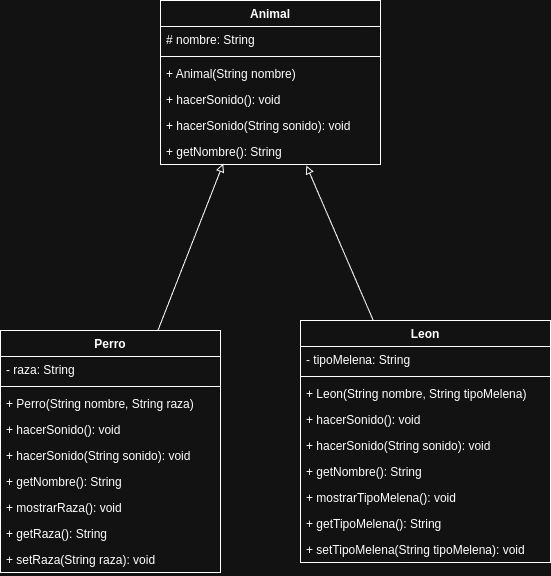

The diagram above was exported from draw.io. Its source (the exported page's mxGraphModel, read from the mxfile embedded in the PNG):
<mxGraphModel dx="1270" dy="764" grid="1" gridSize="10" guides="1" tooltips="1" connect="1" arrows="1" fold="1" page="1" pageScale="1" pageWidth="827" pageHeight="1169" math="0" shadow="0">
  <root>
    <mxCell id="0" />
    <mxCell id="1" parent="0" />
    <mxCell id="flefpwLmTHqVd0uABhli-1" value="Animal" style="swimlane;fontStyle=1;align=center;verticalAlign=top;childLayout=stackLayout;horizontal=1;startSize=26;horizontalStack=0;resizeParent=1;resizeParentMax=0;resizeLast=0;collapsible=1;marginBottom=0;whiteSpace=wrap;html=1;" vertex="1" parent="1">
      <mxGeometry x="430" y="100" width="220" height="164" as="geometry" />
    </mxCell>
    <mxCell id="flefpwLmTHqVd0uABhli-2" value="# nombre: String" style="text;strokeColor=none;fillColor=none;align=left;verticalAlign=top;spacingLeft=4;spacingRight=4;overflow=hidden;rotatable=0;points=[[0,0.5],[1,0.5]];portConstraint=eastwest;whiteSpace=wrap;html=1;" vertex="1" parent="flefpwLmTHqVd0uABhli-1">
      <mxGeometry y="26" width="220" height="26" as="geometry" />
    </mxCell>
    <mxCell id="flefpwLmTHqVd0uABhli-3" value="" style="line;strokeWidth=1;fillColor=none;align=left;verticalAlign=middle;spacingTop=-1;spacingLeft=3;spacingRight=3;rotatable=0;labelPosition=right;points=[];portConstraint=eastwest;strokeColor=inherit;" vertex="1" parent="flefpwLmTHqVd0uABhli-1">
      <mxGeometry y="52" width="220" height="8" as="geometry" />
    </mxCell>
    <mxCell id="flefpwLmTHqVd0uABhli-4" value="+ Animal(String nombre)" style="text;strokeColor=none;fillColor=none;align=left;verticalAlign=top;spacingLeft=4;spacingRight=4;overflow=hidden;rotatable=0;points=[[0,0.5],[1,0.5]];portConstraint=eastwest;whiteSpace=wrap;html=1;" vertex="1" parent="flefpwLmTHqVd0uABhli-1">
      <mxGeometry y="60" width="220" height="26" as="geometry" />
    </mxCell>
    <mxCell id="flefpwLmTHqVd0uABhli-6" value="+ hacerSonido(): void" style="text;strokeColor=none;fillColor=none;align=left;verticalAlign=top;spacingLeft=4;spacingRight=4;overflow=hidden;rotatable=0;points=[[0,0.5],[1,0.5]];portConstraint=eastwest;whiteSpace=wrap;html=1;" vertex="1" parent="flefpwLmTHqVd0uABhli-1">
      <mxGeometry y="86" width="220" height="26" as="geometry" />
    </mxCell>
    <mxCell id="flefpwLmTHqVd0uABhli-7" value="+ hacerSonido(String sonido): void" style="text;strokeColor=none;fillColor=none;align=left;verticalAlign=top;spacingLeft=4;spacingRight=4;overflow=hidden;rotatable=0;points=[[0,0.5],[1,0.5]];portConstraint=eastwest;whiteSpace=wrap;html=1;" vertex="1" parent="flefpwLmTHqVd0uABhli-1">
      <mxGeometry y="112" width="220" height="26" as="geometry" />
    </mxCell>
    <mxCell id="flefpwLmTHqVd0uABhli-9" value="+ getNombre(): String" style="text;strokeColor=none;fillColor=none;align=left;verticalAlign=top;spacingLeft=4;spacingRight=4;overflow=hidden;rotatable=0;points=[[0,0.5],[1,0.5]];portConstraint=eastwest;whiteSpace=wrap;html=1;" vertex="1" parent="flefpwLmTHqVd0uABhli-1">
      <mxGeometry y="138" width="220" height="26" as="geometry" />
    </mxCell>
    <mxCell id="flefpwLmTHqVd0uABhli-18" value="Perro" style="swimlane;fontStyle=1;align=center;verticalAlign=top;childLayout=stackLayout;horizontal=1;startSize=26;horizontalStack=0;resizeParent=1;resizeParentMax=0;resizeLast=0;collapsible=1;marginBottom=0;whiteSpace=wrap;html=1;" vertex="1" parent="1">
      <mxGeometry x="270" y="430" width="220" height="242" as="geometry" />
    </mxCell>
    <mxCell id="flefpwLmTHqVd0uABhli-28" value="- raza: String" style="text;strokeColor=none;fillColor=none;align=left;verticalAlign=top;spacingLeft=4;spacingRight=4;overflow=hidden;rotatable=0;points=[[0,0.5],[1,0.5]];portConstraint=eastwest;whiteSpace=wrap;html=1;" vertex="1" parent="flefpwLmTHqVd0uABhli-18">
      <mxGeometry y="26" width="220" height="26" as="geometry" />
    </mxCell>
    <mxCell id="flefpwLmTHqVd0uABhli-20" value="" style="line;strokeWidth=1;fillColor=none;align=left;verticalAlign=middle;spacingTop=-1;spacingLeft=3;spacingRight=3;rotatable=0;labelPosition=right;points=[];portConstraint=eastwest;strokeColor=inherit;" vertex="1" parent="flefpwLmTHqVd0uABhli-18">
      <mxGeometry y="52" width="220" height="8" as="geometry" />
    </mxCell>
    <mxCell id="flefpwLmTHqVd0uABhli-21" value="+ Perro(String nombre, String raza)" style="text;strokeColor=none;fillColor=none;align=left;verticalAlign=top;spacingLeft=4;spacingRight=4;overflow=hidden;rotatable=0;points=[[0,0.5],[1,0.5]];portConstraint=eastwest;whiteSpace=wrap;html=1;" vertex="1" parent="flefpwLmTHqVd0uABhli-18">
      <mxGeometry y="60" width="220" height="26" as="geometry" />
    </mxCell>
    <mxCell id="flefpwLmTHqVd0uABhli-22" value="+ hacerSonido(): void" style="text;strokeColor=none;fillColor=none;align=left;verticalAlign=top;spacingLeft=4;spacingRight=4;overflow=hidden;rotatable=0;points=[[0,0.5],[1,0.5]];portConstraint=eastwest;whiteSpace=wrap;html=1;" vertex="1" parent="flefpwLmTHqVd0uABhli-18">
      <mxGeometry y="86" width="220" height="26" as="geometry" />
    </mxCell>
    <mxCell id="flefpwLmTHqVd0uABhli-23" value="+ hacerSonido(String sonido): void" style="text;strokeColor=none;fillColor=none;align=left;verticalAlign=top;spacingLeft=4;spacingRight=4;overflow=hidden;rotatable=0;points=[[0,0.5],[1,0.5]];portConstraint=eastwest;whiteSpace=wrap;html=1;" vertex="1" parent="flefpwLmTHqVd0uABhli-18">
      <mxGeometry y="112" width="220" height="26" as="geometry" />
    </mxCell>
    <mxCell id="flefpwLmTHqVd0uABhli-24" value="+ getNombre(): String" style="text;strokeColor=none;fillColor=none;align=left;verticalAlign=top;spacingLeft=4;spacingRight=4;overflow=hidden;rotatable=0;points=[[0,0.5],[1,0.5]];portConstraint=eastwest;whiteSpace=wrap;html=1;" vertex="1" parent="flefpwLmTHqVd0uABhli-18">
      <mxGeometry y="138" width="220" height="26" as="geometry" />
    </mxCell>
    <mxCell id="flefpwLmTHqVd0uABhli-27" value="+ mostrarRaza(): void" style="text;strokeColor=none;fillColor=none;align=left;verticalAlign=top;spacingLeft=4;spacingRight=4;overflow=hidden;rotatable=0;points=[[0,0.5],[1,0.5]];portConstraint=eastwest;whiteSpace=wrap;html=1;" vertex="1" parent="flefpwLmTHqVd0uABhli-18">
      <mxGeometry y="164" width="220" height="26" as="geometry" />
    </mxCell>
    <mxCell id="flefpwLmTHqVd0uABhli-26" value="+ getRaza(): String" style="text;strokeColor=none;fillColor=none;align=left;verticalAlign=top;spacingLeft=4;spacingRight=4;overflow=hidden;rotatable=0;points=[[0,0.5],[1,0.5]];portConstraint=eastwest;whiteSpace=wrap;html=1;" vertex="1" parent="flefpwLmTHqVd0uABhli-18">
      <mxGeometry y="190" width="220" height="26" as="geometry" />
    </mxCell>
    <mxCell id="flefpwLmTHqVd0uABhli-25" value="+ setRaza(String raza): void" style="text;strokeColor=none;fillColor=none;align=left;verticalAlign=top;spacingLeft=4;spacingRight=4;overflow=hidden;rotatable=0;points=[[0,0.5],[1,0.5]];portConstraint=eastwest;whiteSpace=wrap;html=1;" vertex="1" parent="flefpwLmTHqVd0uABhli-18">
      <mxGeometry y="216" width="220" height="26" as="geometry" />
    </mxCell>
    <mxCell id="flefpwLmTHqVd0uABhli-29" value="Leon" style="swimlane;fontStyle=1;align=center;verticalAlign=top;childLayout=stackLayout;horizontal=1;startSize=26;horizontalStack=0;resizeParent=1;resizeParentMax=0;resizeLast=0;collapsible=1;marginBottom=0;whiteSpace=wrap;html=1;" vertex="1" parent="1">
      <mxGeometry x="570" y="420" width="250" height="242" as="geometry" />
    </mxCell>
    <mxCell id="flefpwLmTHqVd0uABhli-30" value="- tipoMelena: String" style="text;strokeColor=none;fillColor=none;align=left;verticalAlign=top;spacingLeft=4;spacingRight=4;overflow=hidden;rotatable=0;points=[[0,0.5],[1,0.5]];portConstraint=eastwest;whiteSpace=wrap;html=1;" vertex="1" parent="flefpwLmTHqVd0uABhli-29">
      <mxGeometry y="26" width="250" height="26" as="geometry" />
    </mxCell>
    <mxCell id="flefpwLmTHqVd0uABhli-31" value="" style="line;strokeWidth=1;fillColor=none;align=left;verticalAlign=middle;spacingTop=-1;spacingLeft=3;spacingRight=3;rotatable=0;labelPosition=right;points=[];portConstraint=eastwest;strokeColor=inherit;" vertex="1" parent="flefpwLmTHqVd0uABhli-29">
      <mxGeometry y="52" width="250" height="8" as="geometry" />
    </mxCell>
    <mxCell id="flefpwLmTHqVd0uABhli-32" value="+ Leon(String nombre, String tipoMelena)" style="text;strokeColor=none;fillColor=none;align=left;verticalAlign=top;spacingLeft=4;spacingRight=4;overflow=hidden;rotatable=0;points=[[0,0.5],[1,0.5]];portConstraint=eastwest;whiteSpace=wrap;html=1;" vertex="1" parent="flefpwLmTHqVd0uABhli-29">
      <mxGeometry y="60" width="250" height="26" as="geometry" />
    </mxCell>
    <mxCell id="flefpwLmTHqVd0uABhli-33" value="+ hacerSonido(): void" style="text;strokeColor=none;fillColor=none;align=left;verticalAlign=top;spacingLeft=4;spacingRight=4;overflow=hidden;rotatable=0;points=[[0,0.5],[1,0.5]];portConstraint=eastwest;whiteSpace=wrap;html=1;" vertex="1" parent="flefpwLmTHqVd0uABhli-29">
      <mxGeometry y="86" width="250" height="26" as="geometry" />
    </mxCell>
    <mxCell id="flefpwLmTHqVd0uABhli-34" value="+ hacerSonido(String sonido): void" style="text;strokeColor=none;fillColor=none;align=left;verticalAlign=top;spacingLeft=4;spacingRight=4;overflow=hidden;rotatable=0;points=[[0,0.5],[1,0.5]];portConstraint=eastwest;whiteSpace=wrap;html=1;" vertex="1" parent="flefpwLmTHqVd0uABhli-29">
      <mxGeometry y="112" width="250" height="26" as="geometry" />
    </mxCell>
    <mxCell id="flefpwLmTHqVd0uABhli-35" value="+ getNombre(): String" style="text;strokeColor=none;fillColor=none;align=left;verticalAlign=top;spacingLeft=4;spacingRight=4;overflow=hidden;rotatable=0;points=[[0,0.5],[1,0.5]];portConstraint=eastwest;whiteSpace=wrap;html=1;" vertex="1" parent="flefpwLmTHqVd0uABhli-29">
      <mxGeometry y="138" width="250" height="26" as="geometry" />
    </mxCell>
    <mxCell id="flefpwLmTHqVd0uABhli-36" value="+ mostrarTipoMelena(): void" style="text;strokeColor=none;fillColor=none;align=left;verticalAlign=top;spacingLeft=4;spacingRight=4;overflow=hidden;rotatable=0;points=[[0,0.5],[1,0.5]];portConstraint=eastwest;whiteSpace=wrap;html=1;" vertex="1" parent="flefpwLmTHqVd0uABhli-29">
      <mxGeometry y="164" width="250" height="26" as="geometry" />
    </mxCell>
    <mxCell id="flefpwLmTHqVd0uABhli-37" value="+ getTipoMelena(): String" style="text;strokeColor=none;fillColor=none;align=left;verticalAlign=top;spacingLeft=4;spacingRight=4;overflow=hidden;rotatable=0;points=[[0,0.5],[1,0.5]];portConstraint=eastwest;whiteSpace=wrap;html=1;" vertex="1" parent="flefpwLmTHqVd0uABhli-29">
      <mxGeometry y="190" width="250" height="26" as="geometry" />
    </mxCell>
    <mxCell id="flefpwLmTHqVd0uABhli-38" value="+ setTipoMelena(String tipoMelena): void" style="text;strokeColor=none;fillColor=none;align=left;verticalAlign=top;spacingLeft=4;spacingRight=4;overflow=hidden;rotatable=0;points=[[0,0.5],[1,0.5]];portConstraint=eastwest;whiteSpace=wrap;html=1;" vertex="1" parent="flefpwLmTHqVd0uABhli-29">
      <mxGeometry y="216" width="250" height="26" as="geometry" />
    </mxCell>
    <mxCell id="flefpwLmTHqVd0uABhli-40" style="rounded=0;orthogonalLoop=1;jettySize=auto;html=1;entryX=0.285;entryY=0.968;entryDx=0;entryDy=0;entryPerimeter=0;endArrow=block;endFill=0;" edge="1" parent="1" source="flefpwLmTHqVd0uABhli-18" target="flefpwLmTHqVd0uABhli-9">
      <mxGeometry relative="1" as="geometry" />
    </mxCell>
    <mxCell id="flefpwLmTHqVd0uABhli-41" style="rounded=0;orthogonalLoop=1;jettySize=auto;html=1;entryX=0.663;entryY=1.038;entryDx=0;entryDy=0;entryPerimeter=0;endArrow=block;endFill=0;" edge="1" parent="1" source="flefpwLmTHqVd0uABhli-29" target="flefpwLmTHqVd0uABhli-9">
      <mxGeometry relative="1" as="geometry" />
    </mxCell>
  </root>
</mxGraphModel>